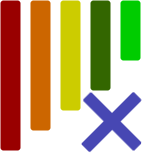

The diagram above was exported from draw.io. Its source (the exported page's mxGraphModel, read from the mxfile embedded in the PNG):
<mxGraphModel dx="305" dy="218" grid="1" gridSize="10" guides="1" tooltips="1" connect="1" arrows="1" fold="1" page="1" pageScale="1" pageWidth="1100" pageHeight="850" math="0" shadow="0">
  <root>
    <mxCell id="0" />
    <mxCell id="1" parent="0" />
    <mxCell id="PrpyxX7Oka6Yby9VW1go-1" value="" style="whiteSpace=wrap;html=1;fillColor=#990000;strokeColor=none;rounded=1;" parent="1" vertex="1">
      <mxGeometry x="320" y="120" width="20" height="150" as="geometry" />
    </mxCell>
    <mxCell id="PrpyxX7Oka6Yby9VW1go-2" value="" style="whiteSpace=wrap;html=1;fillColor=#CC6600;strokeColor=none;rounded=1;" parent="1" vertex="1">
      <mxGeometry x="350" y="120" width="20" height="130" as="geometry" />
    </mxCell>
    <mxCell id="PrpyxX7Oka6Yby9VW1go-3" value="" style="whiteSpace=wrap;html=1;fillColor=#CCCC00;strokeColor=none;rounded=1;" parent="1" vertex="1">
      <mxGeometry x="380" y="120" width="20" height="110" as="geometry" />
    </mxCell>
    <mxCell id="PrpyxX7Oka6Yby9VW1go-4" value="" style="whiteSpace=wrap;html=1;fillColor=#336600;strokeColor=none;rounded=1;" parent="1" vertex="1">
      <mxGeometry x="410" y="120" width="20" height="90" as="geometry" />
    </mxCell>
    <mxCell id="PrpyxX7Oka6Yby9VW1go-7" value="" style="whiteSpace=wrap;html=1;fillColor=#00CC00;strokeColor=none;rounded=1;" parent="1" vertex="1">
      <mxGeometry x="440" y="120" width="20" height="60" as="geometry" />
    </mxCell>
    <mxCell id="PrpyxX7Oka6Yby9VW1go-14" value="" style="group" parent="1" vertex="1" connectable="0">
      <mxGeometry x="401" y="211" width="60" height="61.06" as="geometry" />
    </mxCell>
    <mxCell id="PrpyxX7Oka6Yby9VW1go-8" value="" style="whiteSpace=wrap;html=1;fillColor=#4747B3;strokeColor=none;rotation=45;fontStyle=4;container=0;rounded=1;" parent="PrpyxX7Oka6Yby9VW1go-14" vertex="1">
      <mxGeometry x="23.939084732686737" y="-6.477948622214801" width="12.121830534626518" height="74.01589724442957" as="geometry" />
    </mxCell>
    <mxCell id="PrpyxX7Oka6Yby9VW1go-9" value="&lt;span style=&quot;white-space: pre;&quot;&gt;&#09;&lt;/span&gt;" style="whiteSpace=wrap;html=1;fillColor=#4747B3;strokeColor=none;rotation=-45;fontStyle=4;container=0;rounded=1;" parent="PrpyxX7Oka6Yby9VW1go-14" vertex="1">
      <mxGeometry x="24.814221766406128" y="-6.1048603596819015" width="11.826176131342944" height="72.21063145798007" as="geometry" />
    </mxCell>
  </root>
</mxGraphModel>